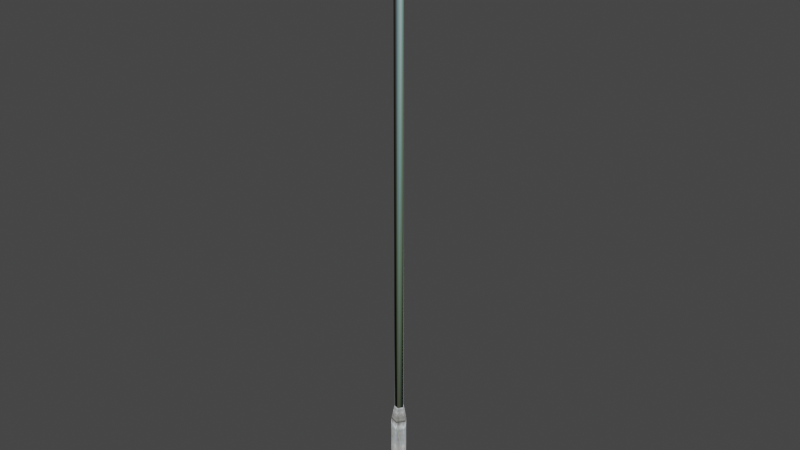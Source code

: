 # Source: FlagPole.blend  (saved by Blender 5.2.44; exported with 4.5.12 LTS)
import bpy
from mathutils import Matrix  # noqa: F401  (used for matrix-valued properties, if any)

bpy.ops.wm.read_factory_settings(use_empty=True)
scene = bpy.context.scene
scene.name = 'Scene'

# ---- collections
col_c0sikake_pole_nja = bpy.data.collections.new('c0sikake_pole.nja'); scene.collection.children.link(col_c0sikake_pole_nja)

# ---- images (referenced by path relative to the original .blend; pixels are not part of the script)
import os
ASSET_DIR = os.environ.get("B2B_ASSET_DIR", "")  # directory of the original .blend (textures are referenced by path, not embedded)
HERE = os.path.dirname(os.path.abspath(__file__))  # packed textures are extracted next to this script under _unpacked/

def load_image(name, relpath, width, height, colorspace="sRGB"):
    """Load a texture the original file referenced (path relative to the .blend, or extracted next to this script)."""
    p = next((c for c in (os.path.join(HERE, relpath), os.path.join(ASSET_DIR, relpath)) if relpath and os.path.exists(c)), "")
    if p:
        img = bpy.data.images.load(p, check_existing=True)
        img.name = name
    else:  # same state as the original file: an image datablock whose file is absent (Cycles renders it pink)
        img = bpy.data.images.new(name, width, height)
        img.source = "FILE"
        img.filepath = "//" + (relpath or name)
    img.colorspace_settings.name = colorspace
    return img
img_ref_crome = load_image('ref_crome', '_unpacked/ref_crome.7501ae46.png', 32, 32, 'sRGB')
img_alumb_t = load_image('alumb_t', '_unpacked/alumb_t.4d3a382d.png', 64, 64, 'sRGB')

# ---- materials (node trees are filled in below, after node groups)
mat_c0sikake_pole_nja_sa1mdl_0 = bpy.data.materials.new('c0sikake_pole.nja.sa1mdl_0')
mat_c0sikake_pole_nja_sa1mdl_0.use_transparent_shadow = False
mat_c0sikake_pole_nja_sa1mdl_0.preview_render_type = 'FLAT'
mat_c0sikake_pole_nja_sa1mdl_0.diffuse_color = (0.698, 0.698, 0.698, 1.0)
mat_c0sikake_pole_nja_sa1mdl_0.roughness = 0.9569
mat_c0sikake_pole_nja_sa1mdl_1 = bpy.data.materials.new('c0sikake_pole.nja.sa1mdl_1')
mat_c0sikake_pole_nja_sa1mdl_1.use_transparent_shadow = False
mat_c0sikake_pole_nja_sa1mdl_1.preview_render_type = 'FLAT'
mat_c0sikake_pole_nja_sa1mdl_1.diffuse_color = (0.698, 0.698, 0.698, 1.0)
mat_c0sikake_pole_nja_sa1mdl_1.roughness = 0.9569

# ---- node groups
ng_flagpolenode = bpy.data.node_groups.new('FlagPoleNode', 'GeometryNodeTree')
_s = ng_flagpolenode.interface.new_socket(name='Geometry', in_out='OUTPUT', socket_type='NodeSocketGeometry')
_s = ng_flagpolenode.interface.new_socket(name='Geometry', in_out='INPUT', socket_type='NodeSocketGeometry')
ng_flagpolenode.interface.new_panel('SET Object Properties')
_s = ng_flagpolenode.interface.new_socket(name='BAMS X Rotation', in_out='INPUT', socket_type='NodeSocketInt')
_s = ng_flagpolenode.interface.new_socket(name='BAMS Y Rotation', in_out='INPUT', socket_type='NodeSocketInt')
_s = ng_flagpolenode.interface.new_socket(name='BAMS Z Rotation', in_out='INPUT', socket_type='NodeSocketInt')
_s = ng_flagpolenode.interface.new_socket(name='Scale X Property', in_out='INPUT', socket_type='NodeSocketFloat')
_s = ng_flagpolenode.interface.new_socket(name='Scale Y Property', in_out='INPUT', socket_type='NodeSocketFloat')
_s = ng_flagpolenode.interface.new_socket(name='Scale Z Property', in_out='INPUT', socket_type='NodeSocketFloat')
ng_flagpolenode.interface.new_panel('Geometry Node Info')
ng_flagpolenode.is_modifier = True
# nodes of 'FlagPoleNode' reference scene objects; filled in after objects exist

# ---- material node trees
mat_c0sikake_pole_nja_sa1mdl_0.use_nodes = True; mat_c0sikake_pole_nja_sa1mdl_0.node_tree.nodes.clear()
_N = mat_c0sikake_pole_nja_sa1mdl_0.node_tree.nodes; _L = mat_c0sikake_pole_nja_sa1mdl_0.node_tree.links
n0 = _N.new('ShaderNodeTexImage'); n0.name = 'SAIO Texture'; n0.location = (-40, 319)
n0.label = 'SAIO Texture'
n0.image = img_ref_crome
n1 = _N.new('ShaderNodeOutputMaterial'); n1.name = 'SAIO Output'; n1.location = (720, 360)
n1.label = 'SAIO Output'
n2 = _N.new('ShaderNodeNewGeometry'); n2.name = 'Geometry'; n2.location = (-616, 179)
n3 = _N.new('ShaderNodeVectorTransform'); n3.name = 'Vector Transform'; n3.location = (-456, 179)
n3.vector_type = 'NORMAL'
n3.convert_to = 'CAMERA'
n4 = _N.new('ShaderNodeVectorMath'); n4.name = 'Vector Math'; n4.location = (-297, 180)
n4.operation = 'MULTIPLY_ADD'
n4.inputs[1].default_value = (0.5, 0.5, 0.0)
n4.inputs[2].default_value = (0.5, 0.5, 0.0)
_L.new(n2.outputs[1], n3.inputs[0])
_L.new(n3.outputs[0], n4.inputs[0])
_L.new(n4.outputs[0], n0.inputs[0])
_L.new(n0.outputs[0], n1.inputs[0])
n1.is_active_output = True
mat_c0sikake_pole_nja_sa1mdl_1.use_nodes = True; mat_c0sikake_pole_nja_sa1mdl_1.node_tree.nodes.clear()
_N = mat_c0sikake_pole_nja_sa1mdl_1.node_tree.nodes; _L = mat_c0sikake_pole_nja_sa1mdl_1.node_tree.links
n0 = _N.new('ShaderNodeTexImage'); n0.name = 'SAIO Texture'; n0.location = (-40, 319)
n0.label = 'SAIO Texture'
n0.image = img_alumb_t
n1 = _N.new('ShaderNodeOutputMaterial'); n1.name = 'SAIO Output'; n1.location = (720, 360)
n1.label = 'SAIO Output'
_L.new(n0.outputs[0], n1.inputs[0])
n1.is_active_output = True

# ---- world
world_world = bpy.data.worlds.new('World'); scene.world = world_world
world_world.use_nodes = True; world_world.node_tree.nodes.clear()
_N = world_world.node_tree.nodes; _L = world_world.node_tree.links
n0 = _N.new('ShaderNodeOutputWorld'); n0.name = 'World Output'; n0.location = (300, 300)
n1 = _N.new('ShaderNodeBackground'); n1.name = 'Background'; n1.location = (10, 300)
n1.inputs[0].default_value = (0.05088, 0.05088, 0.05088, 1.0)
_L.new(n1.outputs[0], n0.inputs[0])
n0.is_active_output = True
world_world.color = (0.05088, 0.05088, 0.05088)
world_world.use_sun_shadow = False
world_world.sun_shadow_jitter_overblur = 0.0

# ---- meshes
me_flagpole = bpy.data.meshes.new('FlagPole')
me_flagpole.from_pydata([], [], [])
me_flagpole.update()
me_attach_0004df08 = bpy.data.meshes.new('attach_0004DF08')
me_attach_0004df08.from_pydata([(0.5686, -1.75, 129.6), (1.84, 0.0, 129.6), (0.0, 0.0, 130.9), (1.68, 0.0, 0.0), (0.5191, 1.598, 0.0), (0.5191, 1.598, 19.63), (1.68, 0.0, 19.63), (0.309, 0.9511, 23.06), (1.0, 0.0, 23.06), (1.0, 0.0, 128.0), (0.309, 0.9511, 128.0), (0.5686, 1.75, 129.6), (0.309, -0.9511, 128.0), (0.309, -0.9511, 23.06), (-1.359, 0.9875, 0.0), (-1.359, 0.9875, 19.63), (-0.809, 0.5878, 23.06), (-0.809, 0.5878, 128.0), (-1.489, 1.082, 129.6), (0.5191, -1.598, 19.63), (-1.359, -0.9875, 0.0), (-1.359, -0.9875, 19.63), (-0.809, -0.5878, 23.06), (-0.809, -0.5878, 128.0), (-1.489, -1.082, 129.6), (0.5191, -1.598, 0.0)], [], [(1, 11, 2), (1, 2, 0), (0, 2, 24), (17, 18, 11), (17, 11, 10), (10, 11, 1), (10, 1, 9), (9, 1, 0), (9, 0, 12), (12, 0, 24), (12, 24, 23), (23, 24, 18), (23, 18, 17), (16, 17, 10), (16, 10, 7), (7, 10, 9), (7, 9, 8), (8, 9, 12), (8, 12, 13), (13, 12, 23), (13, 23, 22), (22, 23, 17), (22, 17, 16), (11, 18, 2), (2, 18, 24), (5, 6, 4), (4, 6, 3), (7, 8, 5), (5, 8, 6), (15, 5, 14), (14, 5, 4), (16, 7, 15), (15, 7, 5), (8, 13, 6), (6, 13, 19), (21, 15, 20), (20, 15, 14), (22, 16, 21), (21, 16, 15), (6, 19, 3), (3, 19, 25), (19, 21, 25), (25, 21, 20), (13, 22, 19), (19, 22, 21)])
me_attach_0004df08.polygons.foreach_set('use_smooth', [True] * 45)
me_attach_0004df08.polygons.foreach_set('material_index', [0, 0, 0, 0, 0, 0, 0, 0, 0, 0, 0, 0, 0, 0, 0, 0, 0, 0, 0, 0, 0, 0, 0, 0, 0, 1, 1, 1, 1, 1, 1, 1, 1, 1, 1, 1, 1, 1, 1, 1, 1, 1, 1, 1, 1])
_uv = me_attach_0004df08.uv_layers.new(name='UV')
_uv.uv.foreach_set('vector', [0.9686, 0.5216, 0.5961, 0.5216, 0.4314, 0.9725, 0.9686, 0.5216, 0.4314, 0.9725, 0.5961, 0.5216, 0.5961, 0.5216, 0.4314, 0.9725, 0.0, 0.5216, 0.1961, 0.0, 0.0, 0.5216, 0.5961, 0.5216, 0.1961, 0.0, 0.5961, 0.5216, 0.5216, 0.0, 0.5216, 0.0, 0.5961, 0.5216, 0.9686, 0.5216, 0.5216, 0.0, 0.9686, 0.5216, 0.7216, 0.0, 0.7216, 0.0, 0.9686, 0.5216, 0.5961, 0.5216, 0.7216, 0.0, 0.5961, 0.5216, 0.5216, 0.0, 0.5216, 0.0, 0.5961, 0.5216, 0.0, 0.5216, 0.5216, 0.0, 0.0, 0.5216, 0.1961, 0.0, 0.1961, 0.0, 0.0, 0.5216, 0.0, 0.5216, 0.1961, 0.0, 0.0, 0.5216, 0.1961, 0.0, 0.0, 0.0, 0.0, 0.9725, 0.5961, 0.9725, 0.0, 0.0, 0.5961, 0.9725, 0.5961, 0.0, 0.5961, 0.0, 0.5961, 0.9725, 0.9686, 0.9725, 0.5961, 0.0, 0.9686, 0.9725, 0.9686, 0.0, 0.9686, 0.0, 0.9686, 0.9725, 0.5961, 0.9725, 0.9686, 0.0, 0.5961, 0.9725, 0.5961, 0.0, 0.5961, 0.0, 0.5961, 0.9725, 0.0, 0.9725, 0.5961, 0.0, 0.0, 0.9725, 0.0, 0.0, 0.0, 0.0, 0.0, 0.9725, 0.0, 0.9725, 0.0, 0.0, 0.0, 0.9725, 0.0, 0.0, 0.5961, 0.5216, 0.0, 0.5216, 0.4314, 0.9725, 0.4314, 0.9725, 0.0, 0.5216, 0.0, 0.5216, 0.9843, 0.9882, 0.0, 0.9882, 0.9843, 0.0, 0.9843, 0.0, 0.0, 0.9882, 0.0, 0.0, 0.9843, 0.9882, 0.0, 0.9882, 0.9843, 0.0, 0.9843, 0.0, 0.0, 0.9882, 0.0, 0.0, 0.9843, 0.9882, 0.0, 0.9882, 0.9843, 0.0, 0.9843, 0.0, 0.0, 0.9882, 0.0, 0.0, 0.9843, 0.9882, 0.0, 0.9882, 0.9843, 0.0, 0.9843, 0.0, 0.0, 0.9882, 0.0, 0.0, 0.9843, 0.9882, 0.0, 0.9882, 0.9843, 0.0, 0.9843, 0.0, 0.0, 0.9882, 0.0, 0.0, 0.9843, 0.9882, 0.0, 0.9882, 0.9843, 0.0, 0.9843, 0.0, 0.0, 0.9882, 0.0, 0.0, 0.9843, 0.9882, 0.0, 0.9882, 0.9843, 0.0, 0.9843, 0.0, 0.0, 0.9882, 0.0, 0.0, 0.9843, 0.9882, 0.0, 0.9882, 0.9843, 0.0, 0.9843, 0.0, 0.0, 0.9882, 0.0, 0.0, 0.9843, 0.9882, 0.0, 0.9882, 0.9843, 0.0, 0.9843, 0.0, 0.0, 0.9882, 0.0, 0.0, 0.9843, 0.9882, 0.0, 0.9882, 0.9843, 0.0, 0.9843, 0.0, 0.0, 0.9882, 0.0, 0.0])
me_attach_0004df08.materials.append(mat_c0sikake_pole_nja_sa1mdl_0)
me_attach_0004df08.materials.append(mat_c0sikake_pole_nja_sa1mdl_1)
me_attach_0004df08.update()
me_attach_0004df08.normals_split_custom_set([tuple(v) for v in zip(*[iter([0.9835, 9.77e-06, 0.1809, 0.3039, 0.9354, 0.1809, 2.846e-06, 4.161e-08, 1.0, 0.9835, 9.77e-06, 0.1809, 2.846e-06, 4.161e-08, 1.0, 0.3039, -0.9354, 0.1809, 0.3039, -0.9354, 0.1809, 2.846e-06, 4.161e-08, 1.0, -0.7957, -0.5781, 0.1809, -0.7806, 0.5671, -0.2629, -0.7957, 0.5781, 0.1809, 0.3039, 0.9354, 0.1809, -0.7806, 0.5671, -0.2629, 0.3039, 0.9354, 0.1809, 0.2981, 0.9176, -0.2629, 0.2981, 0.9176, -0.2629, 0.3039, 0.9354, 0.1809, 0.9835, 9.77e-06, 0.1809, 0.2981, 0.9176, -0.2629, 0.9835, 9.77e-06, 0.1809, 0.9648, 1.152e-06, -0.2629, 0.9648, 1.152e-06, -0.2629, 0.9835, 9.77e-06, 0.1809, 0.3039, -0.9354, 0.1809, 0.9648, 1.152e-06, -0.2629, 0.3039, -0.9354, 0.1809, 0.2981, -0.9176, -0.2629, 0.2981, -0.9176, -0.2629, 0.3039, -0.9354, 0.1809, -0.7957, -0.5781, 0.1809, 0.2981, -0.9176, -0.2629, -0.7957, -0.5781, 0.1809, -0.7806, -0.5671, -0.2629, -0.7806, -0.5671, -0.2629, -0.7957, -0.5781, 0.1809, -0.7957, 0.5781, 0.1809, -0.7806, -0.5671, -0.2629, -0.7957, 0.5781, 0.1809, -0.7806, 0.5671, -0.2629, -0.8048, 0.5847, 0.1015, -0.7806, 0.5671, -0.2629, 0.2981, 0.9176, -0.2629, -0.8048, 0.5847, 0.1015, 0.2981, 0.9176, -0.2629, 0.3074, 0.9461, 0.1015, 0.3074, 0.9461, 0.1015, 0.2981, 0.9176, -0.2629, 0.9648, 1.152e-06, -0.2629, 0.3074, 0.9461, 0.1015, 0.9648, 1.152e-06, -0.2629, 0.9948, -9.063e-08, 0.1015, 0.9948, -9.063e-08, 0.1015, 0.9648, 1.152e-06, -0.2629, 0.2981, -0.9176, -0.2629, 0.9948, -9.063e-08, 0.1015, 0.2981, -0.9176, -0.2629, 0.3074, -0.9461, 0.1015, 0.3074, -0.9461, 0.1015, 0.2981, -0.9176, -0.2629, -0.7806, -0.5671, -0.2629, 0.3074, -0.9461, 0.1015, -0.7806, -0.5671, -0.2629, -0.8048, -0.5847, 0.1015, -0.8048, -0.5847, 0.1015, -0.7806, -0.5671, -0.2629, -0.7806, 0.5671, -0.2629, -0.8048, -0.5847, 0.1015, -0.7806, 0.5671, -0.2629, -0.8048, 0.5847, 0.1015, 0.3039, 0.9354, 0.1809, -0.7957, 0.5781, 0.1809, 2.846e-06, 4.161e-08, 1.0, 2.846e-06, 4.161e-08, 1.0, -0.7957, 0.5781, 0.1809, -0.7957, -0.5781, 0.1809, 0.3076, 0.9468, 0.09437, 0.9955, 1.692e-05, 0.09437, 0.309, 0.9511, 0.0, 0.309, 0.9511, 0.0, 0.9955, 1.692e-05, 0.09437, 1.0, -3.846e-06, 0.0, 0.3074, 0.9461, 0.1015, 0.9948, -9.063e-08, 0.1015, 0.3076, 0.9468, 0.09437, 0.3076, 0.9468, 0.09437, 0.9948, -9.063e-08, 0.1015, 0.9955, 1.692e-05, 0.09437, -0.8054, 0.5851, 0.09437, 0.3076, 0.9468, 0.09437, -0.809, 0.5878, 0.0, -0.809, 0.5878, 0.0, 0.3076, 0.9468, 0.09437, 0.309, 0.9511, 0.0, -0.8048, 0.5847, 0.1015, 0.3074, 0.9461, 0.1015, -0.8054, 0.5851, 0.09437, -0.8054, 0.5851, 0.09437, 0.3074, 0.9461, 0.1015, 0.3076, 0.9468, 0.09437, 0.9948, -9.063e-08, 0.1015, 0.3074, -0.9461, 0.1015, 0.9955, 1.692e-05, 0.09437, 0.9955, 1.692e-05, 0.09437, 0.3074, -0.9461, 0.1015, 0.3077, -0.9468, 0.09437, -0.8054, -0.5852, 0.09437, -0.8054, 0.5851, 0.09437, -0.809, -0.5878, 0.0, -0.809, -0.5878, 0.0, -0.8054, 0.5851, 0.09437, -0.809, 0.5878, 0.0, -0.8048, -0.5847, 0.1015, -0.8048, 0.5847, 0.1015, -0.8054, -0.5852, 0.09437, -0.8054, -0.5852, 0.09437, -0.8048, 0.5847, 0.1015, -0.8054, 0.5851, 0.09437, 0.9955, 1.692e-05, 0.09437, 0.3077, -0.9468, 0.09437, 1.0, -3.846e-06, 0.0, 1.0, -3.846e-06, 0.0, 0.3077, -0.9468, 0.09437, 0.309, -0.9511, 0.0, 0.3077, -0.9468, 0.09437, -0.8054, -0.5852, 0.09437, 0.309, -0.9511, 0.0, 0.309, -0.9511, 0.0, -0.8054, -0.5852, 0.09437, -0.809, -0.5878, 0.0, 0.3074, -0.9461, 0.1015, -0.8048, -0.5847, 0.1015, 0.3077, -0.9468, 0.09437, 0.3077, -0.9468, 0.09437, -0.8048, -0.5847, 0.1015, -0.8054, -0.5852, 0.09437])] * 3)])

# ---- objects
ob_flagpole = bpy.data.objects.new('FlagPole', me_flagpole)
ob_object_0004df34 = bpy.data.objects.new('object_0004DF34', me_attach_0004df08)
_N = ng_flagpolenode.nodes; _L = ng_flagpolenode.links
n0 = _N.new('NodeGroupOutput'); n0.name = 'Group Output'; n0.location = (360, -20)
n1 = _N.new('GeometryNodeCollectionInfo'); n1.name = 'Collection Info'; n1.location = (-148, -69)
n1.inputs[0].default_value = col_c0sikake_pole_nja
_L.new(n1.outputs[0], n0.inputs[0])
n0.is_active_output = True

# ---- transforms, parenting, visibility, modifiers, constraints
ob_flagpole.location = (0.0, 0.0, 0.0)
_m = ob_flagpole.modifiers.new('GeometryNodes', 'NODES')
_m.node_group = ng_flagpolenode
ob_object_0004df34.location = (0.0, -0.0, 0.0)
ob_object_0004df34.empty_display_type = 'ARROWS'

# ---- collection membership
scene.collection.objects.link(ob_flagpole)
col_c0sikake_pole_nja.objects.link(ob_object_0004df34)

# ---- scene / render settings (as saved in the file)
scene.frame_start = 1; scene.frame_end = 250; scene.frame_set(1)
scene.render.engine = 'BLENDER_EEVEE_NEXT'
scene.render.bake_bias = 0.0
scene.render.bake_samples = 0
scene.eevee.fast_gi_thickness_far = 0.0
scene.view_settings.view_transform = 'Filmic'
bpy.context.view_layer.update()

# ---- added for rendering (the .blend has no active camera and no usable light): camera, sun
cam_auto = bpy.data.cameras.new('AutoCamera')
cam_auto.lens = 50.0
cam_auto.sensor_width = 36.0
cam_auto.clip_end = 2127.58
ob_auto_camera = bpy.data.objects.new('AutoCamera', cam_auto)
scene.collection.objects.link(ob_auto_camera)
ob_auto_camera.location = (121.406, -145.477, 162.454)
ob_auto_camera.rotation_euler = (1.09748, -7.21219e-08, 0.694738)
scene.camera = ob_auto_camera
light_auto_sun = bpy.data.lights.new('AutoSun', 'SUN')
light_auto_sun.energy = 3.0
light_auto_sun.angle = 0.0523599
ob_auto_sun = bpy.data.objects.new('AutoSun', light_auto_sun)
scene.collection.objects.link(ob_auto_sun)
ob_auto_sun.rotation_euler = (0.872665, 0.174533, 0.523599)
bpy.context.view_layer.update()
